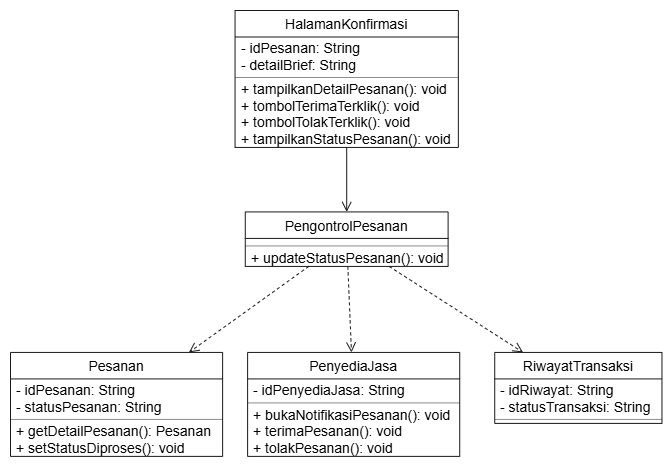

The diagram above was exported from draw.io. Its source (the exported page's mxGraphModel, read from the mxfile embedded in the PNG):
<mxGraphModel dx="1334" dy="778" grid="1" gridSize="10" guides="1" tooltips="1" connect="1" arrows="1" fold="1" page="1" pageScale="1" pageWidth="850" pageHeight="1100" math="0" shadow="0">
  <root>
    <mxCell id="0" />
    <mxCell id="1" parent="0" />
    <UserObject label="" plantUmlData="{&#10;  &quot;data&quot;: &quot;@startuml\nskinparam monochrome true\nskinparam shadowing false\nhide circle\n\nclass PenyediaJasa {\n    idPenyediaJasa: String\n    bukaNotifikasiPesanan(): void\n    terimaPesanan(): void\n    tolakPesanan(): void\n}\n\nclass HalamanKonfirmasi {\n    idPesanan: String\n    detailBrief: String\n    tampilkanDetailPesanan(): void\n    tombolTerimaTerklik(): void\n    tombolTolakTerklik(): void\n    tampilkanStatusPesanan(): void\n}\n\nclass PengontrolPesanan {\n    updateStatusPesanan(): void\n}\n\nclass Pesanan {\n    idPesanan: String\n    statusPesanan: String\n    getDetailPesanan(): Pesanan\n    setStatusDiproses(): void\n}\n\nclass RiwayatTransaksi {\n    idRiwayat: String\n    statusTransaksi: String\n}\n\nHalamanKonfirmasi --&gt; PengontrolPesanan\nPengontrolPesanan ..&gt; Pesanan\nPengontrolPesanan ..&gt; PenyediaJasa\nPengontrolPesanan ..&gt; RiwayatTransaksi\n\n@enduml&quot;,&#10;  &quot;config&quot;: null&#10;}" id="Dyvw9lb4xjIrTLDJ8KKz-1">
      <mxCell connectable="0" parent="1" style="group;transparentBounds=1;editIcon=1;lockedGroup=0;groupPadding=10;fillColor=none;" vertex="1">
        <mxGeometry as="geometry" />
      </mxCell>
    </UserObject>
    <UserObject label="PenyediaJasa" plantUmlId="cls_2" plantUmlBaseStyle="swimlane;collapsible=0;fontStyle=0;align=center;fontSize=14;fontColor=#000000;startSize=26.49;spacingLeft=0;fillColor=#F1F1F1;strokeColor=#181818;childLayout=stackLayout;horizontal=1;horizontalStack=0;resizeParent=1;resizeParentMax=0;resizeLast=0;marginBottom=0;stackSpacing=0;marginTop=4;shadow=0;" plantUmlBaseValue="PenyediaJasa" id="Dyvw9lb4xjIrTLDJ8KKz-2">
      <mxCell parent="Dyvw9lb4xjIrTLDJ8KKz-1" style="swimlane;collapsible=0;fontStyle=0;align=center;fontSize=14;fontColor=#000000;startSize=26.49;spacingLeft=0;fillColor=none;strokeColor=#181818;childLayout=stackLayout;horizontal=1;horizontalStack=0;resizeParent=1;resizeParentMax=0;resizeLast=0;marginBottom=0;stackSpacing=0;marginTop=4;shadow=0;" vertex="1">
        <mxGeometry height="103.95999999999998" width="212.12" x="267.11" y="371.93" as="geometry" />
      </mxCell>
    </UserObject>
    <UserObject label="- idPenyediaJasa: String" plantUmlId="mb_3" plantUmlBaseStyle="text;html=1;align=left;verticalAlign=middle;spacingLeft=4;spacingRight=4;rotatable=0;fillColor=none;strokeColor=none;fontSize=14;fontColor=#000000;fontStyle=0;points=[[0,0.5],[1,0.5]];portConstraint=eastwest;whiteSpace=wrap;" plantUmlBaseValue="idPenyediaJasa: String" id="Dyvw9lb4xjIrTLDJ8KKz-3">
      <mxCell parent="Dyvw9lb4xjIrTLDJ8KKz-2" style="text;html=1;align=left;verticalAlign=middle;spacingLeft=4;spacingRight=4;rotatable=0;fillColor=none;strokeColor=none;fontSize=14;fontColor=#000000;fontStyle=0;points=[[0,0.5],[1,0.5]];portConstraint=eastwest;whiteSpace=wrap;" vertex="1">
        <mxGeometry height="16.49" width="212.12" y="30" as="geometry" />
      </mxCell>
    </UserObject>
    <UserObject label="" plantUmlId="clssep_4" plantUmlBaseStyle="line;strokeWidth=0.5;strokeColor=#181818;fillColor=none;align=left;verticalAlign=middle;rotatable=0;labelPosition=right;points=[];portConstraint=eastwest;connectable=0;" plantUmlBaseValue="" id="Dyvw9lb4xjIrTLDJ8KKz-4">
      <mxCell parent="Dyvw9lb4xjIrTLDJ8KKz-2" style="line;strokeWidth=0.5;strokeColor=#181818;fillColor=none;align=left;verticalAlign=middle;rotatable=0;labelPosition=right;points=[];portConstraint=eastwest;connectable=0;" vertex="1">
        <mxGeometry height="8" width="212.12" y="46.489999999999995" as="geometry" />
      </mxCell>
    </UserObject>
    <UserObject label="+ bukaNotifikasiPesanan(): void" plantUmlId="mb_5" plantUmlBaseStyle="text;html=1;align=left;verticalAlign=middle;spacingLeft=4;spacingRight=4;rotatable=0;fillColor=none;strokeColor=none;fontSize=14;fontColor=#000000;fontStyle=0;points=[[0,0.5],[1,0.5]];portConstraint=eastwest;whiteSpace=wrap;" plantUmlBaseValue="bukaNotifikasiPesanan(): void" id="Dyvw9lb4xjIrTLDJ8KKz-5">
      <mxCell parent="Dyvw9lb4xjIrTLDJ8KKz-2" style="text;html=1;align=left;verticalAlign=middle;spacingLeft=4;spacingRight=4;rotatable=0;fillColor=none;strokeColor=none;fontSize=14;fontColor=#000000;fontStyle=0;points=[[0,0.5],[1,0.5]];portConstraint=eastwest;whiteSpace=wrap;" vertex="1">
        <mxGeometry height="16.49" width="212.12" y="54.489999999999995" as="geometry" />
      </mxCell>
    </UserObject>
    <UserObject label="+ terimaPesanan(): void" plantUmlId="mb_6" plantUmlBaseStyle="text;html=1;align=left;verticalAlign=middle;spacingLeft=4;spacingRight=4;rotatable=0;fillColor=none;strokeColor=none;fontSize=14;fontColor=#000000;fontStyle=0;points=[[0,0.5],[1,0.5]];portConstraint=eastwest;whiteSpace=wrap;" plantUmlBaseValue="terimaPesanan(): void" id="Dyvw9lb4xjIrTLDJ8KKz-6">
      <mxCell parent="Dyvw9lb4xjIrTLDJ8KKz-2" style="text;html=1;align=left;verticalAlign=middle;spacingLeft=4;spacingRight=4;rotatable=0;fillColor=none;strokeColor=none;fontSize=14;fontColor=#000000;fontStyle=0;points=[[0,0.5],[1,0.5]];portConstraint=eastwest;whiteSpace=wrap;" vertex="1">
        <mxGeometry height="16.49" width="212.12" y="70.97999999999999" as="geometry" />
      </mxCell>
    </UserObject>
    <UserObject label="+ tolakPesanan(): void" plantUmlId="mb_7" plantUmlBaseStyle="text;html=1;align=left;verticalAlign=middle;spacingLeft=4;spacingRight=4;rotatable=0;fillColor=none;strokeColor=none;fontSize=14;fontColor=#000000;fontStyle=0;points=[[0,0.5],[1,0.5]];portConstraint=eastwest;whiteSpace=wrap;" plantUmlBaseValue="tolakPesanan(): void" id="Dyvw9lb4xjIrTLDJ8KKz-7">
      <mxCell parent="Dyvw9lb4xjIrTLDJ8KKz-2" style="text;html=1;align=left;verticalAlign=middle;spacingLeft=4;spacingRight=4;rotatable=0;fillColor=none;strokeColor=none;fontSize=14;fontColor=#000000;fontStyle=0;points=[[0,0.5],[1,0.5]];portConstraint=eastwest;whiteSpace=wrap;" vertex="1">
        <mxGeometry height="16.49" width="212.12" y="87.46999999999998" as="geometry" />
      </mxCell>
    </UserObject>
    <UserObject label="HalamanKonfirmasi" plantUmlId="cls_8" plantUmlBaseStyle="swimlane;collapsible=0;fontStyle=0;align=center;fontSize=14;fontColor=#000000;startSize=26.49;spacingLeft=0;fillColor=#F1F1F1;strokeColor=#181818;childLayout=stackLayout;horizontal=1;horizontalStack=0;resizeParent=1;resizeParentMax=0;resizeLast=0;marginBottom=0;stackSpacing=0;marginTop=4;shadow=0;" plantUmlBaseValue="HalamanKonfirmasi" id="Dyvw9lb4xjIrTLDJ8KKz-8">
      <mxCell parent="Dyvw9lb4xjIrTLDJ8KKz-1" style="swimlane;collapsible=0;fontStyle=0;align=center;fontSize=14;fontColor=#000000;startSize=26.49;spacingLeft=0;fillColor=none;strokeColor=#181818;childLayout=stackLayout;horizontal=1;horizontalStack=0;resizeParent=1;resizeParentMax=0;resizeLast=0;marginBottom=0;stackSpacing=0;marginTop=4;shadow=0;" vertex="1">
        <mxGeometry height="136.93999999999997" width="223.3" x="254.55" y="30" as="geometry" />
      </mxCell>
    </UserObject>
    <UserObject label="- idPesanan: String" plantUmlId="mb_9" plantUmlBaseStyle="text;html=1;align=left;verticalAlign=middle;spacingLeft=4;spacingRight=4;rotatable=0;fillColor=none;strokeColor=none;fontSize=14;fontColor=#000000;fontStyle=0;points=[[0,0.5],[1,0.5]];portConstraint=eastwest;whiteSpace=wrap;" plantUmlBaseValue="idPesanan: String" id="Dyvw9lb4xjIrTLDJ8KKz-9">
      <mxCell parent="Dyvw9lb4xjIrTLDJ8KKz-8" style="text;html=1;align=left;verticalAlign=middle;spacingLeft=4;spacingRight=4;rotatable=0;fillColor=none;strokeColor=none;fontSize=14;fontColor=#000000;fontStyle=0;points=[[0,0.5],[1,0.5]];portConstraint=eastwest;whiteSpace=wrap;" vertex="1">
        <mxGeometry height="16.49" width="223.3" y="30" as="geometry" />
      </mxCell>
    </UserObject>
    <UserObject label="- detailBrief: String" plantUmlId="mb_10" plantUmlBaseStyle="text;html=1;align=left;verticalAlign=middle;spacingLeft=4;spacingRight=4;rotatable=0;fillColor=none;strokeColor=none;fontSize=14;fontColor=#000000;fontStyle=0;points=[[0,0.5],[1,0.5]];portConstraint=eastwest;whiteSpace=wrap;" plantUmlBaseValue="detailBrief: String" id="Dyvw9lb4xjIrTLDJ8KKz-10">
      <mxCell parent="Dyvw9lb4xjIrTLDJ8KKz-8" style="text;html=1;align=left;verticalAlign=middle;spacingLeft=4;spacingRight=4;rotatable=0;fillColor=none;strokeColor=none;fontSize=14;fontColor=#000000;fontStyle=0;points=[[0,0.5],[1,0.5]];portConstraint=eastwest;whiteSpace=wrap;" vertex="1">
        <mxGeometry height="16.49" width="223.3" y="46.489999999999995" as="geometry" />
      </mxCell>
    </UserObject>
    <UserObject label="" plantUmlId="clssep_11" plantUmlBaseStyle="line;strokeWidth=0.5;strokeColor=#181818;fillColor=none;align=left;verticalAlign=middle;rotatable=0;labelPosition=right;points=[];portConstraint=eastwest;connectable=0;" plantUmlBaseValue="" id="Dyvw9lb4xjIrTLDJ8KKz-11">
      <mxCell parent="Dyvw9lb4xjIrTLDJ8KKz-8" style="line;strokeWidth=0.5;strokeColor=#181818;fillColor=none;align=left;verticalAlign=middle;rotatable=0;labelPosition=right;points=[];portConstraint=eastwest;connectable=0;" vertex="1">
        <mxGeometry height="8" width="223.3" y="62.97999999999999" as="geometry" />
      </mxCell>
    </UserObject>
    <UserObject label="+ tampilkanDetailPesanan(): void" plantUmlId="mb_12" plantUmlBaseStyle="text;html=1;align=left;verticalAlign=middle;spacingLeft=4;spacingRight=4;rotatable=0;fillColor=none;strokeColor=none;fontSize=14;fontColor=#000000;fontStyle=0;points=[[0,0.5],[1,0.5]];portConstraint=eastwest;whiteSpace=wrap;" plantUmlBaseValue="tampilkanDetailPesanan(): void" id="Dyvw9lb4xjIrTLDJ8KKz-12">
      <mxCell parent="Dyvw9lb4xjIrTLDJ8KKz-8" style="text;html=1;align=left;verticalAlign=middle;spacingLeft=4;spacingRight=4;rotatable=0;fillColor=none;strokeColor=none;fontSize=14;fontColor=#000000;fontStyle=0;points=[[0,0.5],[1,0.5]];portConstraint=eastwest;whiteSpace=wrap;" vertex="1">
        <mxGeometry height="16.49" width="223.3" y="70.97999999999999" as="geometry" />
      </mxCell>
    </UserObject>
    <UserObject label="+ tombolTerimaTerklik(): void" plantUmlId="mb_13" plantUmlBaseStyle="text;html=1;align=left;verticalAlign=middle;spacingLeft=4;spacingRight=4;rotatable=0;fillColor=none;strokeColor=none;fontSize=14;fontColor=#000000;fontStyle=0;points=[[0,0.5],[1,0.5]];portConstraint=eastwest;whiteSpace=wrap;" plantUmlBaseValue="tombolTerimaTerklik(): void" id="Dyvw9lb4xjIrTLDJ8KKz-13">
      <mxCell parent="Dyvw9lb4xjIrTLDJ8KKz-8" style="text;html=1;align=left;verticalAlign=middle;spacingLeft=4;spacingRight=4;rotatable=0;fillColor=none;strokeColor=none;fontSize=14;fontColor=#000000;fontStyle=0;points=[[0,0.5],[1,0.5]];portConstraint=eastwest;whiteSpace=wrap;" vertex="1">
        <mxGeometry height="16.49" width="223.3" y="87.46999999999998" as="geometry" />
      </mxCell>
    </UserObject>
    <UserObject label="+ tombolTolakTerklik(): void" plantUmlId="mb_14" plantUmlBaseStyle="text;html=1;align=left;verticalAlign=middle;spacingLeft=4;spacingRight=4;rotatable=0;fillColor=none;strokeColor=none;fontSize=14;fontColor=#000000;fontStyle=0;points=[[0,0.5],[1,0.5]];portConstraint=eastwest;whiteSpace=wrap;" plantUmlBaseValue="tombolTolakTerklik(): void" id="Dyvw9lb4xjIrTLDJ8KKz-14">
      <mxCell parent="Dyvw9lb4xjIrTLDJ8KKz-8" style="text;html=1;align=left;verticalAlign=middle;spacingLeft=4;spacingRight=4;rotatable=0;fillColor=none;strokeColor=none;fontSize=14;fontColor=#000000;fontStyle=0;points=[[0,0.5],[1,0.5]];portConstraint=eastwest;whiteSpace=wrap;" vertex="1">
        <mxGeometry height="16.49" width="223.3" y="103.95999999999998" as="geometry" />
      </mxCell>
    </UserObject>
    <UserObject label="+ tampilkanStatusPesanan(): void" plantUmlId="mb_15" plantUmlBaseStyle="text;html=1;align=left;verticalAlign=middle;spacingLeft=4;spacingRight=4;rotatable=0;fillColor=none;strokeColor=none;fontSize=14;fontColor=#000000;fontStyle=0;points=[[0,0.5],[1,0.5]];portConstraint=eastwest;whiteSpace=wrap;" plantUmlBaseValue="tampilkanStatusPesanan(): void" id="Dyvw9lb4xjIrTLDJ8KKz-15">
      <mxCell parent="Dyvw9lb4xjIrTLDJ8KKz-8" style="text;html=1;align=left;verticalAlign=middle;spacingLeft=4;spacingRight=4;rotatable=0;fillColor=none;strokeColor=none;fontSize=14;fontColor=#000000;fontStyle=0;points=[[0,0.5],[1,0.5]];portConstraint=eastwest;whiteSpace=wrap;" vertex="1">
        <mxGeometry height="16.49" width="223.3" y="120.44999999999997" as="geometry" />
      </mxCell>
    </UserObject>
    <UserObject label="PengontrolPesanan" plantUmlId="cls_16" plantUmlBaseStyle="swimlane;collapsible=0;fontStyle=0;align=center;fontSize=14;fontColor=#000000;startSize=26.49;spacingLeft=0;fillColor=#F1F1F1;strokeColor=#181818;childLayout=stackLayout;horizontal=1;horizontalStack=0;resizeParent=1;resizeParentMax=0;resizeLast=0;marginBottom=0;stackSpacing=0;marginTop=4;shadow=0;" plantUmlBaseValue="PengontrolPesanan" id="Dyvw9lb4xjIrTLDJ8KKz-16">
      <mxCell parent="Dyvw9lb4xjIrTLDJ8KKz-1" style="swimlane;collapsible=0;fontStyle=0;align=center;fontSize=14;fontColor=#000000;startSize=26.49;spacingLeft=0;fillColor=none;strokeColor=#181818;childLayout=stackLayout;horizontal=1;horizontalStack=0;resizeParent=1;resizeParentMax=0;resizeLast=0;marginBottom=0;stackSpacing=0;marginTop=4;shadow=0;" vertex="1">
        <mxGeometry height="54.489999999999995" width="202.83" x="264.78" y="231.43" as="geometry" />
      </mxCell>
    </UserObject>
    <UserObject label="" plantUmlId="clssep_17" plantUmlBaseStyle="line;strokeWidth=0.5;strokeColor=#181818;fillColor=none;align=left;verticalAlign=middle;rotatable=0;labelPosition=right;points=[];portConstraint=eastwest;connectable=0;" plantUmlBaseValue="" id="Dyvw9lb4xjIrTLDJ8KKz-17">
      <mxCell parent="Dyvw9lb4xjIrTLDJ8KKz-16" style="line;strokeWidth=0.5;strokeColor=#181818;fillColor=none;align=left;verticalAlign=middle;rotatable=0;labelPosition=right;points=[];portConstraint=eastwest;connectable=0;" vertex="1">
        <mxGeometry height="7.9999999999999964" width="202.83" y="30" as="geometry" />
      </mxCell>
    </UserObject>
    <UserObject label="+ updateStatusPesanan(): void" plantUmlId="mb_18" plantUmlBaseStyle="text;html=1;align=left;verticalAlign=middle;spacingLeft=4;spacingRight=4;rotatable=0;fillColor=none;strokeColor=none;fontSize=14;fontColor=#000000;fontStyle=0;points=[[0,0.5],[1,0.5]];portConstraint=eastwest;whiteSpace=wrap;" plantUmlBaseValue="updateStatusPesanan(): void" id="Dyvw9lb4xjIrTLDJ8KKz-18">
      <mxCell parent="Dyvw9lb4xjIrTLDJ8KKz-16" style="text;html=1;align=left;verticalAlign=middle;spacingLeft=4;spacingRight=4;rotatable=0;fillColor=none;strokeColor=none;fontSize=14;fontColor=#000000;fontStyle=0;points=[[0,0.5],[1,0.5]];portConstraint=eastwest;whiteSpace=wrap;" vertex="1">
        <mxGeometry height="16.49" width="202.83" y="38" as="geometry" />
      </mxCell>
    </UserObject>
    <UserObject label="Pesanan" plantUmlId="cls_19" plantUmlBaseStyle="swimlane;collapsible=0;fontStyle=0;align=center;fontSize=14;fontColor=#000000;startSize=26.49;spacingLeft=0;fillColor=#F1F1F1;strokeColor=#181818;childLayout=stackLayout;horizontal=1;horizontalStack=0;resizeParent=1;resizeParentMax=0;resizeLast=0;marginBottom=0;stackSpacing=0;marginTop=4;shadow=0;" plantUmlBaseValue="Pesanan" id="Dyvw9lb4xjIrTLDJ8KKz-19">
      <mxCell parent="Dyvw9lb4xjIrTLDJ8KKz-1" style="swimlane;collapsible=0;fontStyle=0;align=center;fontSize=14;fontColor=#000000;startSize=26.49;spacingLeft=0;fillColor=none;strokeColor=#181818;childLayout=stackLayout;horizontal=1;horizontalStack=0;resizeParent=1;resizeParentMax=0;resizeLast=0;marginBottom=0;stackSpacing=0;marginTop=4;shadow=0;" vertex="1">
        <mxGeometry height="103.95999999999998" width="212.12" x="30" y="371.93" as="geometry" />
      </mxCell>
    </UserObject>
    <UserObject label="- idPesanan: String" plantUmlId="mb_20" plantUmlBaseStyle="text;html=1;align=left;verticalAlign=middle;spacingLeft=4;spacingRight=4;rotatable=0;fillColor=none;strokeColor=none;fontSize=14;fontColor=#000000;fontStyle=0;points=[[0,0.5],[1,0.5]];portConstraint=eastwest;whiteSpace=wrap;" plantUmlBaseValue="idPesanan: String" id="Dyvw9lb4xjIrTLDJ8KKz-20">
      <mxCell parent="Dyvw9lb4xjIrTLDJ8KKz-19" style="text;html=1;align=left;verticalAlign=middle;spacingLeft=4;spacingRight=4;rotatable=0;fillColor=none;strokeColor=none;fontSize=14;fontColor=#000000;fontStyle=0;points=[[0,0.5],[1,0.5]];portConstraint=eastwest;whiteSpace=wrap;" vertex="1">
        <mxGeometry height="16.49" width="212.12" y="30" as="geometry" />
      </mxCell>
    </UserObject>
    <UserObject label="- statusPesanan: String" plantUmlId="mb_21" plantUmlBaseStyle="text;html=1;align=left;verticalAlign=middle;spacingLeft=4;spacingRight=4;rotatable=0;fillColor=none;strokeColor=none;fontSize=14;fontColor=#000000;fontStyle=0;points=[[0,0.5],[1,0.5]];portConstraint=eastwest;whiteSpace=wrap;" plantUmlBaseValue="statusPesanan: String" id="Dyvw9lb4xjIrTLDJ8KKz-21">
      <mxCell parent="Dyvw9lb4xjIrTLDJ8KKz-19" style="text;html=1;align=left;verticalAlign=middle;spacingLeft=4;spacingRight=4;rotatable=0;fillColor=none;strokeColor=none;fontSize=14;fontColor=#000000;fontStyle=0;points=[[0,0.5],[1,0.5]];portConstraint=eastwest;whiteSpace=wrap;" vertex="1">
        <mxGeometry height="16.49" width="212.12" y="46.489999999999995" as="geometry" />
      </mxCell>
    </UserObject>
    <UserObject label="" plantUmlId="clssep_22" plantUmlBaseStyle="line;strokeWidth=0.5;strokeColor=#181818;fillColor=none;align=left;verticalAlign=middle;rotatable=0;labelPosition=right;points=[];portConstraint=eastwest;connectable=0;" plantUmlBaseValue="" id="Dyvw9lb4xjIrTLDJ8KKz-22">
      <mxCell parent="Dyvw9lb4xjIrTLDJ8KKz-19" style="line;strokeWidth=0.5;strokeColor=#181818;fillColor=none;align=left;verticalAlign=middle;rotatable=0;labelPosition=right;points=[];portConstraint=eastwest;connectable=0;" vertex="1">
        <mxGeometry height="8" width="212.12" y="62.97999999999999" as="geometry" />
      </mxCell>
    </UserObject>
    <UserObject label="+ getDetailPesanan(): Pesanan" plantUmlId="mb_23" plantUmlBaseStyle="text;html=1;align=left;verticalAlign=middle;spacingLeft=4;spacingRight=4;rotatable=0;fillColor=none;strokeColor=none;fontSize=14;fontColor=#000000;fontStyle=0;points=[[0,0.5],[1,0.5]];portConstraint=eastwest;whiteSpace=wrap;" plantUmlBaseValue="getDetailPesanan(): Pesanan" id="Dyvw9lb4xjIrTLDJ8KKz-23">
      <mxCell parent="Dyvw9lb4xjIrTLDJ8KKz-19" style="text;html=1;align=left;verticalAlign=middle;spacingLeft=4;spacingRight=4;rotatable=0;fillColor=none;strokeColor=none;fontSize=14;fontColor=#000000;fontStyle=0;points=[[0,0.5],[1,0.5]];portConstraint=eastwest;whiteSpace=wrap;" vertex="1">
        <mxGeometry height="16.49" width="212.12" y="70.97999999999999" as="geometry" />
      </mxCell>
    </UserObject>
    <UserObject label="+ setStatusDiproses(): void" plantUmlId="mb_24" plantUmlBaseStyle="text;html=1;align=left;verticalAlign=middle;spacingLeft=4;spacingRight=4;rotatable=0;fillColor=none;strokeColor=none;fontSize=14;fontColor=#000000;fontStyle=0;points=[[0,0.5],[1,0.5]];portConstraint=eastwest;whiteSpace=wrap;" plantUmlBaseValue="setStatusDiproses(): void" id="Dyvw9lb4xjIrTLDJ8KKz-24">
      <mxCell parent="Dyvw9lb4xjIrTLDJ8KKz-19" style="text;html=1;align=left;verticalAlign=middle;spacingLeft=4;spacingRight=4;rotatable=0;fillColor=none;strokeColor=none;fontSize=14;fontColor=#000000;fontStyle=0;points=[[0,0.5],[1,0.5]];portConstraint=eastwest;whiteSpace=wrap;" vertex="1">
        <mxGeometry height="16.49" width="212.12" y="87.46999999999998" as="geometry" />
      </mxCell>
    </UserObject>
    <UserObject label="RiwayatTransaksi" plantUmlId="cls_25" plantUmlBaseStyle="swimlane;collapsible=0;fontStyle=0;align=center;fontSize=14;fontColor=#000000;startSize=26.49;spacingLeft=0;fillColor=#F1F1F1;strokeColor=#181818;childLayout=stackLayout;horizontal=1;horizontalStack=0;resizeParent=1;resizeParentMax=0;resizeLast=0;marginBottom=0;stackSpacing=0;marginTop=4;shadow=0;" plantUmlBaseValue="RiwayatTransaksi" id="Dyvw9lb4xjIrTLDJ8KKz-25">
      <mxCell parent="Dyvw9lb4xjIrTLDJ8KKz-1" style="swimlane;collapsible=0;fontStyle=0;align=center;fontSize=14;fontColor=#000000;startSize=26.49;spacingLeft=0;fillColor=none;strokeColor=#181818;childLayout=stackLayout;horizontal=1;horizontalStack=0;resizeParent=1;resizeParentMax=0;resizeLast=0;marginBottom=0;stackSpacing=0;marginTop=4;shadow=0;" vertex="1">
        <mxGeometry height="70.97999999999999" width="167.23" x="514.23" y="371.93" as="geometry" />
      </mxCell>
    </UserObject>
    <UserObject label="- idRiwayat: String" plantUmlId="mb_26" plantUmlBaseStyle="text;html=1;align=left;verticalAlign=middle;spacingLeft=4;spacingRight=4;rotatable=0;fillColor=none;strokeColor=none;fontSize=14;fontColor=#000000;fontStyle=0;points=[[0,0.5],[1,0.5]];portConstraint=eastwest;whiteSpace=wrap;" plantUmlBaseValue="idRiwayat: String" id="Dyvw9lb4xjIrTLDJ8KKz-26">
      <mxCell parent="Dyvw9lb4xjIrTLDJ8KKz-25" style="text;html=1;align=left;verticalAlign=middle;spacingLeft=4;spacingRight=4;rotatable=0;fillColor=none;strokeColor=none;fontSize=14;fontColor=#000000;fontStyle=0;points=[[0,0.5],[1,0.5]];portConstraint=eastwest;whiteSpace=wrap;" vertex="1">
        <mxGeometry height="16.49" width="167.23" y="30" as="geometry" />
      </mxCell>
    </UserObject>
    <UserObject label="- statusTransaksi: String" plantUmlId="mb_27" plantUmlBaseStyle="text;html=1;align=left;verticalAlign=middle;spacingLeft=4;spacingRight=4;rotatable=0;fillColor=none;strokeColor=none;fontSize=14;fontColor=#000000;fontStyle=0;points=[[0,0.5],[1,0.5]];portConstraint=eastwest;whiteSpace=wrap;" plantUmlBaseValue="statusTransaksi: String" id="Dyvw9lb4xjIrTLDJ8KKz-27">
      <mxCell parent="Dyvw9lb4xjIrTLDJ8KKz-25" style="text;html=1;align=left;verticalAlign=middle;spacingLeft=4;spacingRight=4;rotatable=0;fillColor=none;strokeColor=none;fontSize=14;fontColor=#000000;fontStyle=0;points=[[0,0.5],[1,0.5]];portConstraint=eastwest;whiteSpace=wrap;" vertex="1">
        <mxGeometry height="16.49" width="167.23" y="46.489999999999995" as="geometry" />
      </mxCell>
    </UserObject>
    <UserObject label="" plantUmlId="clssep_28" plantUmlBaseStyle="line;strokeWidth=0.5;strokeColor=#181818;fillColor=none;align=left;verticalAlign=middle;rotatable=0;labelPosition=right;points=[];portConstraint=eastwest;connectable=0;" plantUmlBaseValue="" id="Dyvw9lb4xjIrTLDJ8KKz-28">
      <mxCell parent="Dyvw9lb4xjIrTLDJ8KKz-25" style="line;strokeWidth=0.5;strokeColor=#181818;fillColor=none;align=left;verticalAlign=middle;rotatable=0;labelPosition=right;points=[];portConstraint=eastwest;connectable=0;" vertex="1">
        <mxGeometry height="8" width="167.23" y="62.97999999999999" as="geometry" />
      </mxCell>
    </UserObject>
    <UserObject label="" plantUmlId="rel_29" plantUmlBaseStyle="endArrow=classic;endFill=1;endSize=8;html=1;strokeColor=#181818;fontColor=#000000;fontSize=13;curved=0;rounded=0;sourcePerimeterSpacing=0;targetPerimeterSpacing=0;" plantUmlBaseValue="" id="Dyvw9lb4xjIrTLDJ8KKz-29">
      <mxCell edge="1" parent="Dyvw9lb4xjIrTLDJ8KKz-1" source="Dyvw9lb4xjIrTLDJ8KKz-8" style="endArrow=open;endFill=0;endSize=8;html=1;strokeColor=#181818;fontColor=#000000;fontSize=13;curved=0;rounded=0;sourcePerimeterSpacing=0;targetPerimeterSpacing=0;fillColor=none;" target="Dyvw9lb4xjIrTLDJ8KKz-16">
        <mxGeometry relative="1" as="geometry">
          <mxPoint x="366.2" y="171.43" as="sourcePoint" />
          <mxPoint x="366.2" y="231.43" as="targetPoint" />
        </mxGeometry>
      </mxCell>
    </UserObject>
    <UserObject label="" plantUmlId="rel_30" plantUmlBaseStyle="dashed=1;endArrow=classic;endFill=1;endSize=8;html=1;strokeColor=#181818;fontColor=#000000;fontSize=13;curved=0;rounded=0;sourcePerimeterSpacing=0;targetPerimeterSpacing=0;" plantUmlBaseValue="" id="Dyvw9lb4xjIrTLDJ8KKz-30">
      <mxCell edge="1" parent="Dyvw9lb4xjIrTLDJ8KKz-1" source="Dyvw9lb4xjIrTLDJ8KKz-16" style="dashed=1;endArrow=open;endFill=0;endSize=8;html=1;strokeColor=#181818;fontColor=#000000;fontSize=13;curved=0;rounded=0;sourcePerimeterSpacing=0;targetPerimeterSpacing=0;fillColor=none;" target="Dyvw9lb4xjIrTLDJ8KKz-19">
        <mxGeometry relative="1" as="geometry">
          <mxPoint x="315.49" y="290.41" as="sourcePoint" />
          <mxPoint x="131.06" y="371.93" as="targetPoint" />
        </mxGeometry>
      </mxCell>
    </UserObject>
    <UserObject label="" plantUmlId="rel_31" plantUmlBaseStyle="dashed=1;endArrow=classic;endFill=1;endSize=8;html=1;strokeColor=#181818;fontColor=#000000;fontSize=13;curved=0;rounded=0;sourcePerimeterSpacing=0;targetPerimeterSpacing=0;" plantUmlBaseValue="" id="Dyvw9lb4xjIrTLDJ8KKz-31">
      <mxCell edge="1" parent="Dyvw9lb4xjIrTLDJ8KKz-1" source="Dyvw9lb4xjIrTLDJ8KKz-16" style="dashed=1;endArrow=open;endFill=0;endSize=8;html=1;strokeColor=#181818;fontColor=#000000;fontSize=13;curved=0;rounded=0;sourcePerimeterSpacing=0;targetPerimeterSpacing=0;fillColor=none;" target="Dyvw9lb4xjIrTLDJ8KKz-2">
        <mxGeometry relative="1" as="geometry">
          <mxPoint x="366.2" y="290.41" as="sourcePoint" />
          <mxPoint x="373.17" y="371.93" as="targetPoint" />
        </mxGeometry>
      </mxCell>
    </UserObject>
    <UserObject label="" plantUmlId="rel_32" plantUmlBaseStyle="dashed=1;endArrow=classic;endFill=1;endSize=8;html=1;strokeColor=#181818;fontColor=#000000;fontSize=13;curved=0;rounded=0;sourcePerimeterSpacing=0;targetPerimeterSpacing=0;" plantUmlBaseValue="" id="Dyvw9lb4xjIrTLDJ8KKz-32">
      <mxCell edge="1" parent="Dyvw9lb4xjIrTLDJ8KKz-1" source="Dyvw9lb4xjIrTLDJ8KKz-16" style="dashed=1;endArrow=open;endFill=0;endSize=8;html=1;strokeColor=#181818;fontColor=#000000;fontSize=13;curved=0;rounded=0;sourcePerimeterSpacing=0;targetPerimeterSpacing=0;fillColor=none;" target="Dyvw9lb4xjIrTLDJ8KKz-25">
        <mxGeometry relative="1" as="geometry">
          <mxPoint x="416.91" y="290.41" as="sourcePoint" />
          <mxPoint x="597.85" y="371.93" as="targetPoint" />
        </mxGeometry>
      </mxCell>
    </UserObject>
  </root>
</mxGraphModel>